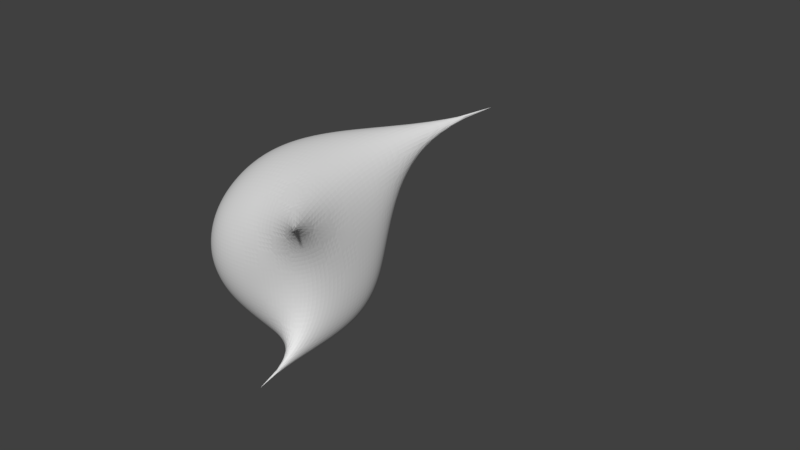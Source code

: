 # Source: subdivision.blend  (saved by Blender 2.79.0; exported with 4.5.12 LTS)
import bpy
from mathutils import Matrix  # noqa: F401  (used for matrix-valued properties, if any)

bpy.ops.wm.read_factory_settings(use_empty=True)
scene = bpy.context.scene
scene.name = 'Scene'

# ---- collections
col_collection_1 = bpy.data.collections.new('Collection 1'); scene.collection.children.link(col_collection_1)

# ---- world
world_world = bpy.data.worlds.new('World'); scene.world = world_world
world_world.color = (0.05088, 0.05088, 0.05088)
world_world.use_sun_shadow = False
world_world.sun_shadow_jitter_overblur = 0.0
world_world.cycles.sampling_method = 'MANUAL'

# ---- meshes
me_cube_001 = bpy.data.meshes.new('Cube.001')
me_cube_001.from_pydata([(-0.8286, -0.1228, -0.1661), (-0.7096, -0.3981, -0.1559), (-0.7096, -0.07541, -0.4786), (-0.6178, -0.3128, -0.4342), (-0.8463, -0.1312, 0.1793), (-0.7691, -0.1016, 0.5039), (-0.7224, -0.42, 0.1633), (-0.6596, -0.3729, 0.4503), (-0.8727, 0.2117, 0.1894), (-0.8085, 0.5524, 0.1964), (-0.8085, 0.2297, 0.5191), (-0.7736, 0.5412, 0.4941), (-0.8463, 0.2073, -0.1593), (-0.7224, 0.2169, -0.4737), (-0.7691, 0.5353, -0.133), (-0.6596, 0.4955, -0.4181), (-0.3717, 0.9858, -0.09017), (-0.6037, 0.8039, -0.1095), (-0.281, 0.8402, -0.4322), (-0.5115, 0.7034, -0.4045), (-0.4481, 1.05, 0.2829), (-0.4872, 0.9983, 0.6196), (-0.6627, 0.8344, 0.2274), (-0.6695, 0.7794, 0.5246), (-0.1814, 1.238, 0.3364), (0.09712, 1.332, 0.369), (-0.2256, 1.295, 0.6917), (0.1062, 1.751, 0.7244), (-0.1095, 1.084, -0.05563), (-0.02575, 0.9115, -0.4095), (0.1497, 1.075, -0.01729), (0.1988, 0.9007, -0.3437), (0.5454, 0.5973, -0.05988), (0.3763, 0.9116, -0.01729), (0.5261, 0.5217, -0.4209), (0.3824, 0.7791, -0.3437), (0.4827, 0.7081, 0.3424), (0.3492, 0.8008, 0.7059), (0.3237, 1.153, 0.369), (0.2898, 1.595, 0.7244), (0.6066, 0.1884, 0.3128), (0.6537, -0.2618, 0.2872), (0.5039, 0.1281, 0.6908), (0.7206, -0.4761, 0.7183), (0.6372, 0.1895, -0.1114), (0.5957, 0.136, -0.4889), (0.6212, -0.216, -0.152), (0.5636, -0.3821, -0.5521), (0.1626, -0.589, -0.1805), (0.4558, -0.4846, -0.1755), (0.1543, -0.4873, -0.5304), (0.4155, -0.5901, -0.5657), (0.182, -0.6495, 0.2193), (0.1826, -0.6404, 0.5902), (0.5079, -0.5438, 0.2562), (0.6166, -0.7143, 0.6877), (-0.1822, -0.6613, 0.1852), (-0.4958, -0.599, 0.1633), (-0.1943, -0.5962, 0.5181), (-0.476, -0.5288, 0.4503), (-0.1737, -0.6094, -0.1703), (-0.1577, -0.4651, -0.4899), (-0.483, -0.5618, -0.1559), (-0.4342, -0.4345, -0.4342), (-0.195, 0.3429, -0.8115), (-0.2198, 0.6193, -0.6823), (-0.4958, 0.2645, -0.7002), (-0.476, 0.5231, -0.6017), (0.1182, 0.4133, -0.8059), (0.3803, 0.4663, -0.6785), (0.05501, 0.6923, -0.6671), (0.2784, 0.7244, -0.5579), (0.1499, 0.07666, -0.8387), (0.1543, -0.2608, -0.7569), (0.4303, 0.094, -0.739), (0.4155, -0.4065, -0.7493), (-0.1762, 0.04455, -0.8228), (-0.483, -0.01252, -0.7052), (-0.1577, -0.2386, -0.7165), (-0.4342, -0.2509, -0.6178), (-0.1686, 0.5725, 0.9946), (-0.2256, 1.069, 0.9183), (0.1226, 0.7531, 0.9325), (0.1062, 1.567, 0.908), (-0.4455, 0.3956, 0.9354), (-0.6627, 0.2852, 0.7767), (-0.4872, 0.7717, 0.8462), (-0.6695, 0.5958, 0.7082), (-0.3589, -0.01843, 0.9065), (-0.2555, -0.3753, 0.7682), (-0.6037, -0.05963, 0.754), (-0.5115, -0.3485, 0.6475), (-0.04574, 0.02102, 0.9695), (0.2773, 0.06522, 0.9173), (0.1018, -0.4213, 0.8478), (0.537, -0.538, 0.9019), (-0.8497, -0.1334, 0.005801), (-0.7268, -0.4205, 0.00307), (-0.7821, -0.2709, -0.1614), (-0.7821, -0.1025, -0.3298), (-0.6725, -0.2049, -0.4595), (-0.6725, -0.3598, -0.3046), (-0.8713, 0.03696, 0.1864), (-0.7989, 0.06121, 0.5192), (-0.8191, -0.1196, 0.3475), (-0.7968, -0.2859, 0.1706), (-0.699, -0.4023, 0.3154), (-0.7217, -0.2495, 0.479), (-0.8713, 0.2093, 0.01411), (-0.7989, 0.5496, 0.03078), (-0.8513, 0.3858, 0.1916), (-0.8513, 0.2175, 0.3599), (-0.7995, 0.3932, 0.5089), (-0.7995, 0.5481, 0.354), (-0.8497, 0.03895, -0.1665), (-0.7268, 0.06785, -0.4853), (-0.7968, 0.2089, -0.3241), (-0.8191, 0.3752, -0.1472), (-0.7217, 0.5153, -0.2858), (-0.699, 0.3625, -0.4494), (-0.4144, 1.028, 0.0963), (-0.6407, 0.8296, 0.05853), (-0.4937, 0.9055, -0.1005), (-0.3254, 0.9228, -0.2689), (-0.4035, 0.7783, -0.422), (-0.5584, 0.7606, -0.2671), (-0.3202, 1.145, 0.3116), (-0.3655, 1.133, 0.6613), (-0.4724, 1.042, 0.4604), (-0.5629, 0.9478, 0.2538), (-0.6717, 0.8178, 0.3864), (-0.5891, 0.8831, 0.5723), (-0.1479, 1.162, 0.1393), (0.1229, 1.189, 0.1729), (-0.03963, 1.308, 0.3561), (-0.208, 1.291, 0.5244), (-0.06811, 1.497, 0.7123), (0.08679, 1.515, 0.5574), (-0.2421, 1.045, -0.07601), (-0.1523, 0.8858, -0.4299), (-0.0682, 1.002, -0.241), (0.02233, 1.096, -0.0343), (0.1757, 0.982, -0.1925), (0.09311, 0.9166, -0.3784), (0.5215, 0.6473, 0.14), (0.3533, 1.015, 0.1729), (0.4693, 0.7697, -0.03536), (0.5488, 0.556, -0.2494), (0.4606, 0.6671, -0.3812), (0.3876, 0.8356, -0.1925), (0.547, 0.4457, 0.3265), (0.4171, 0.4531, 0.6968), (0.4262, 0.7643, 0.5352), (0.4096, 0.9517, 0.3576), (0.2987, 1.341, 0.5574), (0.3051, 1.179, 0.7158), (0.6277, 0.1999, 0.09991), (0.637, -0.2174, 0.06575), (0.647, -0.05155, 0.3001), (0.5675, 0.1621, 0.5141), (0.6062, -0.1798, 0.6954), (0.6791, -0.3482, 0.5066), (0.6022, 0.4015, -0.08662), (0.5732, 0.3442, -0.4582), (0.6287, 0.1654, -0.311), (0.6453, -0.02198, -0.1334), (0.5992, -0.2675, -0.3599), (0.5928, -0.1053, -0.5184), (0.1708, -0.6192, 0.01772), (0.4787, -0.4975, 0.038), (0.3199, -0.5523, -0.1801), (0.1573, -0.5486, -0.3663), (0.2973, -0.5211, -0.5458), (0.4359, -0.5128, -0.3786), (-0.004154, -0.662, 0.2014), (-0.01628, -0.6186, 0.5547), (0.1886, -0.6625, 0.4136), (0.3586, -0.6136, 0.2379), (0.5513, -0.6179, 0.4743), (0.3958, -0.6697, 0.632), (-0.1804, -0.6475, 0.006523), (-0.4964, -0.5948, 0.00307), (-0.3476, -0.642, 0.1721), (-0.185, -0.6458, 0.3583), (-0.3485, -0.568, 0.4826), (-0.4871, -0.5763, 0.3154), (-0.005424, -0.6047, -0.1771), (-0.001411, -0.4737, -0.5137), (-0.1652, -0.5482, -0.3382), (-0.3352, -0.5971, -0.1625), (-0.4606, -0.5062, -0.3046), (-0.3051, -0.4544, -0.4624), (-0.03605, 0.3816, -0.8234), (-0.08008, 0.662, -0.6881), (-0.2047, 0.486, -0.7618), (-0.3508, 0.3023, -0.7704), (-0.4871, 0.4004, -0.6613), (-0.3549, 0.5709, -0.6526), (0.1389, 0.2521, -0.8347), (0.4149, 0.2947, -0.7164), (0.2598, 0.4407, -0.7579), (0.0897, 0.5602, -0.7505), (0.1772, 0.7125, -0.6227), (0.3328, 0.6094, -0.6255), (-0.0118, 0.06492, -0.843), (-0.001411, -0.2432, -0.7441), (0.1541, -0.09894, -0.814), (0.3001, 0.08471, -0.8055), (0.4295, -0.1387, -0.749), (0.2973, -0.3092, -0.7577), (-0.1867, 0.1944, -0.8317), (-0.4964, 0.1241, -0.7158), (-0.3359, 0.01794, -0.7771), (-0.1658, -0.1015, -0.7845), (-0.3051, -0.2425, -0.6743), (-0.4606, -0.1394, -0.6714), (-0.3138, 0.475, 0.9775), (-0.3655, 0.9025, 0.8917), (-0.2048, 0.8409, 0.9722), (-0.01985, 0.6709, 0.9814), (0.09316, 1.141, 0.9277), (-0.06811, 1.285, 0.9242), (-0.4081, 0.1864, 0.9345), (-0.6407, 0.1108, 0.7774), (-0.5623, 0.3328, 0.8684), (-0.4718, 0.5954, 0.9068), (-0.5891, 0.6712, 0.7842), (-0.6717, 0.451, 0.7532), (-0.2102, 0.001574, 0.9487), (-0.08848, -0.3948, 0.813), (-0.3056, -0.2089, 0.8512), (-0.4906, -0.03887, 0.842), (-0.5584, -0.2161, 0.7096), (-0.3971, -0.3606, 0.7132), (-0.116, 0.2902, 0.9917), (0.1867, 0.3969, 0.9273), (0.1212, 0.04165, 0.9615), (0.03069, -0.2209, 0.9232), (0.3116, -0.4655, 0.8763), (0.3942, -0.2453, 0.9073), (-0.579, 0.4925, -0.5251), (-0.6222, 0.2345, -0.6013), (-0.6101, -0.04443, -0.6059), (-0.54, -0.2717, -0.54), (-0.54, -0.3918, -0.4199), (-0.6101, -0.4974, -0.1529), (-0.6222, -0.5267, 0.1599), (-0.579, -0.4675, 0.4349), (-0.5989, -0.3492, 0.5627), (-0.697, -0.08059, 0.6416), (-0.7452, 0.2513, 0.6602), (-0.7304, 0.5506, 0.6132), (-0.7304, 0.6708, 0.4931), (-0.7452, 0.7043, 0.2072), (-0.697, 0.6806, -0.1195), (-0.5989, 0.6108, -0.3973), (0.2295, 0.819, -0.4669), (0.01594, 0.8095, -0.554), (-0.244, 0.7388, -0.5726), (-0.4788, 0.6263, -0.5174), (-0.6657, 0.7088, 0.6345), (-0.4922, 0.9106, 0.7513), (-0.2321, 1.229, 0.8268), (0.1233, 1.836, 0.8484), (0.2434, 1.851, 0.7283), (0.2209, 1.287, 0.3738), (0.269, 1.016, -0.009865), (0.2943, 0.857, -0.3255), (0.5054, -0.4613, -0.6935), (0.5317, 0.1095, -0.6349), (0.4719, 0.4925, -0.5665), (0.3497, 0.742, -0.4669), (0.2434, 1.731, 0.8484), (0.249, 0.8021, 0.8424), (0.4093, 0.09345, 0.8296), (0.6995, -0.5659, 0.8681), (0.7549, -0.6809, 0.7267), (0.6122, -0.43, 0.2729), (0.5598, -0.3758, -0.1662), (0.5054, -0.5814, -0.5734), (-0.4199, -0.3487, -0.54), (-0.1542, -0.3615, -0.6184), (0.1534, -0.3949, -0.6636), (0.4051, -0.595, -0.7011), (0.6348, -0.724, 0.8468), (0.1563, -0.5659, 0.7384), (-0.2159, -0.5076, 0.6573), (-0.4788, -0.4538, 0.5627), (0.4316, 2.605, 0.8285), (0.6339, 2.826, 0.6355), (0.9451, 3.164, 0.3386), (1.272, 3.52, 0.0269), (1.521, 3.791, -0.2106), (1.661, 3.943, -0.3442), (1.723, 4.011, -0.4036), (1.739, 4.028, -0.4184), (1.0, -1.0, 1.0), (1.0, -1.0, 1.0), (1.0, -1.0, 1.0), (1.0, -1.0, 1.0), (0.4336, -1.023, -0.7696), (0.2792, -1.295, -0.7068), (0.07321, -1.658, -0.623), (-0.08126, -1.93, -0.5601), (-0.8728, 0.03462, 0.00908), (-0.8013, -0.2875, 0.003916), (-0.8464, 0.04586, 0.3587), (-0.8464, 0.3833, 0.02123), (-0.8013, 0.05001, -0.3336), (-0.7392, -0.2415, -0.3183), (-0.7699, -0.2714, 0.3314), (-0.8353, 0.3875, 0.3566), (-0.7699, 0.3665, -0.3065), (-0.2845, 1.102, 0.1174), (-0.5343, 0.9382, 0.07647), (-0.3477, 1.159, 0.4962), (-0.01025, 1.195, 0.1588), (-0.1968, 0.9732, -0.261), (-0.4479, 0.8516, -0.2693), (-0.5808, 0.9308, 0.4221), (-0.06063, 1.416, 0.5448), (0.05711, 1.006, -0.2158), (0.5823, 0.4265, 0.1192), (0.4452, 0.8482, 0.1589), (0.493, 0.4557, 0.5231), (0.6489, -0.01926, 0.08206), (0.601, 0.3732, -0.2821), (0.4763, 0.7111, -0.2179), (0.3628, 1.067, 0.5475), (0.6346, -0.1085, 0.5086), (0.629, -0.05293, -0.3368), (-0.00603, -0.641, 0.01088), (0.3368, -0.5741, 0.02682), (-0.005627, -0.6579, 0.3856), (-0.3459, -0.6338, 0.004097), (-0.003497, -0.55, -0.3546), (0.3071, -0.5381, -0.374), (0.3801, -0.6518, 0.443), (-0.3464, -0.6205, 0.3341), (-0.3201, -0.536, -0.3204), (-0.02198, 0.2265, -0.8472), (-0.05507, 0.5276, -0.7706), (0.2873, 0.2739, -0.7919), (-0.005092, -0.09455, -0.8092), (-0.3475, 0.1592, -0.7879), (-0.3514, 0.4415, -0.725), (0.2216, 0.5865, -0.702), (0.3021, -0.1139, -0.7952), (-0.3202, -0.1173, -0.7389), (-0.2685, 0.2346, 0.9755), (-0.3461, 0.7039, 0.9508), (-0.5327, 0.1452, 0.8685), (-0.1474, -0.2122, 0.8952), (0.03919, 0.3466, 0.9775), (-0.05569, 0.9915, 0.9661), (-0.5806, 0.5121, 0.8407), (-0.443, -0.2104, 0.7898), (0.2156, -0.2327, 0.9292), (-0.6052, 0.3712, -0.5697), (-0.6255, 0.09252, -0.615), (-0.5803, -0.1685, -0.5792), (-0.5803, -0.4504, -0.2973), (-0.6255, -0.5254, 0.002907), (-0.6052, -0.5059, 0.3074), (-0.6515, -0.2282, 0.6072), (-0.73, 0.08289, 0.661), (-0.7447, 0.4116, 0.643), (-0.7447, 0.6935, 0.3611), (-0.73, 0.7008, 0.0431), (-0.6515, 0.6489, -0.2699), (0.1324, 0.8215, -0.5161), (-0.1121, 0.7822, -0.5748), (-0.3695, 0.6849, -0.5519), (-0.5908, 0.7987, 0.6958), (-0.372, 1.052, 0.7965), (-0.06846, 1.479, 0.8436), (0.2135, 1.515, 0.5617), (0.2459, 1.133, 0.1786), (0.2863, 0.9267, -0.1813), (0.5289, -0.1452, -0.6614), (0.513, 0.3172, -0.606), (0.4151, 0.6344, -0.5192), (0.2205, 1.225, 0.8475), (0.3161, 0.4347, 0.8356), (0.535, -0.2354, 0.8364), (0.6638, -0.5278, 0.4985), (0.5832, -0.3813, 0.05104), (0.5359, -0.4352, -0.3755), (-0.2976, -0.3556, -0.5824), (-0.0003288, -0.3725, -0.6462), (0.2932, -0.459, -0.6792), (0.3811, -0.6226, 0.7836), (-0.04196, -0.5342, 0.7001), (-0.3625, -0.4822, 0.6111), (0.5133, 2.694, 0.7505), (0.7817, 2.986, 0.4945), (1.112, 3.346, 0.179), (1.603, 3.88, -0.2885), (1.7, 3.986, -0.3813), (1.735, 4.024, -0.4147), (1.0, -1.0, 1.0), (1.0, -1.0, 1.0), (1.0, -1.0, 1.0), (0.3693, -1.136, -0.7434), (0.1762, -1.476, -0.6649), (-0.0169, -1.817, -0.5863), (-0.5015, -0.3389, -0.5015), (-0.5533, -0.4257, 0.5214), (-0.5533, 0.5773, -0.4817), (-0.7104, 0.6449, 0.5818), (0.4594, -0.9772, -0.7801), (1.0, -1.0, 1.0), (0.2927, 0.8076, -0.4213), (0.4005, 2.572, 0.8582), (1.412, 3.672, -0.1067), (1.739, 4.028, -0.4184), (1.0, -1.0, 1.0), (-0.107, -1.975, -0.5497)], [(413, 288), (288, 394), (394, 289), (289, 395), (395, 290), (290, 396), (396, 291), (291, 414), (414, 292), (292, 397), (397, 293), (293, 398), (398, 294), (294, 399), (399, 295), (295, 415), (411, 296), (296, 400), (400, 297), (297, 401), (401, 298), (298, 402), (402, 299), (299, 416), (410, 300), (300, 403), (403, 301), (301, 404), (404, 302), (302, 405), (405, 303), (303, 417)], [(0, 96, 304, 114), (0, 114, 308, 99), (0, 99, 309, 98), (0, 98, 305, 96), (1, 97, 305, 98), (1, 98, 309, 101), (1, 101, 361, 245), (1, 245, 362, 97), (2, 99, 308, 115), (2, 115, 359, 242), (2, 242, 360, 100), (2, 100, 309, 99), (3, 101, 309, 100), (3, 100, 360, 243), (3, 243, 406, 244), (3, 244, 361, 101), (4, 102, 304, 96), (4, 96, 305, 105), (4, 105, 310, 104), (4, 104, 306, 102), (5, 103, 306, 104), (5, 104, 310, 107), (5, 107, 364, 249), (5, 249, 365, 103), (6, 105, 305, 97), (6, 97, 362, 246), (6, 246, 363, 106), (6, 106, 310, 105), (7, 107, 310, 106), (7, 106, 363, 247), (7, 247, 407, 248), (7, 248, 364, 107), (8, 108, 304, 102), (8, 102, 306, 111), (8, 111, 311, 110), (8, 110, 307, 108), (9, 109, 307, 110), (9, 110, 311, 113), (9, 113, 367, 253), (9, 253, 368, 109), (10, 111, 306, 103), (10, 103, 365, 250), (10, 250, 366, 112), (10, 112, 311, 111), (11, 113, 311, 112), (11, 112, 366, 251), (11, 251, 409, 252), (11, 252, 367, 113), (12, 114, 304, 108), (12, 108, 307, 117), (12, 117, 312, 116), (12, 116, 308, 114), (13, 115, 308, 116), (13, 116, 312, 119), (13, 119, 358, 241), (13, 241, 359, 115), (14, 117, 307, 109), (14, 109, 368, 254), (14, 254, 369, 118), (14, 118, 312, 117), (15, 119, 312, 118), (15, 118, 369, 255), (15, 255, 408, 240), (15, 240, 358, 119), (16, 120, 313, 138), (16, 138, 317, 123), (16, 123, 318, 122), (16, 122, 314, 120), (17, 121, 314, 122), (17, 122, 318, 125), (17, 125, 369, 254), (17, 254, 368, 121), (18, 123, 317, 139), (18, 139, 371, 258), (18, 258, 372, 124), (18, 124, 318, 123), (19, 125, 318, 124), (19, 124, 372, 259), (19, 259, 408, 255), (19, 255, 369, 125), (20, 126, 313, 120), (20, 120, 314, 129), (20, 129, 319, 128), (20, 128, 315, 126), (21, 127, 315, 128), (21, 128, 319, 131), (21, 131, 373, 261), (21, 261, 374, 127), (22, 129, 314, 121), (22, 121, 368, 253), (22, 253, 367, 130), (22, 130, 319, 129), (23, 131, 319, 130), (23, 130, 367, 252), (23, 252, 409, 260), (23, 260, 373, 131), (24, 132, 313, 126), (24, 126, 315, 135), (24, 135, 320, 134), (24, 134, 316, 132), (25, 133, 316, 134), (25, 134, 320, 137), (25, 137, 376, 265), (25, 265, 377, 133), (26, 135, 315, 127), (26, 127, 374, 262), (26, 262, 375, 136), (26, 136, 320, 135), (27, 137, 320, 136), (27, 136, 375, 263), (27, 263, 413, 264), (27, 264, 376, 137), (28, 138, 313, 132), (28, 132, 316, 141), (28, 141, 321, 140), (28, 140, 317, 138), (29, 139, 317, 140), (29, 140, 321, 143), (29, 143, 370, 257), (29, 257, 371, 139), (30, 141, 316, 133), (30, 133, 377, 266), (30, 266, 378, 142), (30, 142, 321, 141), (31, 143, 321, 142), (31, 142, 378, 267), (31, 267, 412, 256), (31, 256, 370, 143), (32, 144, 322, 162), (32, 162, 326, 147), (32, 147, 327, 146), (32, 146, 323, 144), (33, 145, 323, 146), (33, 146, 327, 149), (33, 149, 378, 266), (33, 266, 377, 145), (34, 147, 326, 163), (34, 163, 380, 270), (34, 270, 381, 148), (34, 148, 327, 147), (35, 149, 327, 148), (35, 148, 381, 271), (35, 271, 412, 267), (35, 267, 378, 149), (36, 150, 322, 144), (36, 144, 323, 153), (36, 153, 328, 152), (36, 152, 324, 150), (37, 151, 324, 152), (37, 152, 328, 155), (37, 155, 382, 273), (37, 273, 383, 151), (38, 153, 323, 145), (38, 145, 377, 265), (38, 265, 376, 154), (38, 154, 328, 153), (39, 155, 328, 154), (39, 154, 376, 264), (39, 264, 413, 272), (39, 272, 382, 155), (40, 156, 322, 150), (40, 150, 324, 159), (40, 159, 329, 158), (40, 158, 325, 156), (41, 157, 325, 158), (41, 158, 329, 161), (41, 161, 385, 277), (41, 277, 386, 157), (42, 159, 324, 151), (42, 151, 383, 274), (42, 274, 384, 160), (42, 160, 329, 159), (43, 161, 329, 160), (43, 160, 384, 275), (43, 275, 411, 276), (43, 276, 385, 161), (44, 162, 322, 156), (44, 156, 325, 165), (44, 165, 330, 164), (44, 164, 326, 162), (45, 163, 326, 164), (45, 164, 330, 167), (45, 167, 379, 269), (45, 269, 380, 163), (46, 165, 325, 157), (46, 157, 386, 278), (46, 278, 387, 166), (46, 166, 330, 165), (47, 167, 330, 166), (47, 166, 387, 279), (47, 279, 410, 268), (47, 268, 379, 167), (48, 168, 331, 186), (48, 186, 335, 171), (48, 171, 336, 170), (48, 170, 332, 168), (49, 169, 332, 170), (49, 170, 336, 173), (49, 173, 387, 278), (49, 278, 386, 169), (50, 171, 335, 187), (50, 187, 389, 282), (50, 282, 390, 172), (50, 172, 336, 171), (51, 173, 336, 172), (51, 172, 390, 283), (51, 283, 410, 279), (51, 279, 387, 173), (52, 174, 331, 168), (52, 168, 332, 177), (52, 177, 337, 176), (52, 176, 333, 174), (53, 175, 333, 176), (53, 176, 337, 179), (53, 179, 391, 285), (53, 285, 392, 175), (54, 177, 332, 169), (54, 169, 386, 277), (54, 277, 385, 178), (54, 178, 337, 177), (55, 179, 337, 178), (55, 178, 385, 276), (55, 276, 411, 284), (55, 284, 391, 179), (56, 180, 331, 174), (56, 174, 333, 183), (56, 183, 338, 182), (56, 182, 334, 180), (57, 181, 334, 182), (57, 182, 338, 185), (57, 185, 363, 246), (57, 246, 362, 181), (58, 183, 333, 175), (58, 175, 392, 286), (58, 286, 393, 184), (58, 184, 338, 183), (59, 185, 338, 184), (59, 184, 393, 287), (59, 287, 407, 247), (59, 247, 363, 185), (60, 186, 331, 180), (60, 180, 334, 189), (60, 189, 339, 188), (60, 188, 335, 186), (61, 187, 335, 188), (61, 188, 339, 191), (61, 191, 388, 281), (61, 281, 389, 187), (62, 189, 334, 181), (62, 181, 362, 245), (62, 245, 361, 190), (62, 190, 339, 189), (63, 191, 339, 190), (63, 190, 361, 244), (63, 244, 406, 280), (63, 280, 388, 191), (64, 192, 340, 210), (64, 210, 344, 195), (64, 195, 345, 194), (64, 194, 341, 192), (65, 193, 341, 194), (65, 194, 345, 197), (65, 197, 372, 258), (65, 258, 371, 193), (66, 195, 344, 211), (66, 211, 359, 241), (66, 241, 358, 196), (66, 196, 345, 195), (67, 197, 345, 196), (67, 196, 358, 240), (67, 240, 408, 259), (67, 259, 372, 197), (68, 198, 340, 192), (68, 192, 341, 201), (68, 201, 346, 200), (68, 200, 342, 198), (69, 199, 342, 200), (69, 200, 346, 203), (69, 203, 381, 270), (69, 270, 380, 199), (70, 201, 341, 193), (70, 193, 371, 257), (70, 257, 370, 202), (70, 202, 346, 201), (71, 203, 346, 202), (71, 202, 370, 256), (71, 256, 412, 271), (71, 271, 381, 203), (72, 204, 340, 198), (72, 198, 342, 207), (72, 207, 347, 206), (72, 206, 343, 204), (73, 205, 343, 206), (73, 206, 347, 209), (73, 209, 390, 282), (73, 282, 389, 205), (74, 207, 342, 199), (74, 199, 380, 269), (74, 269, 379, 208), (74, 208, 347, 207), (75, 209, 347, 208), (75, 208, 379, 268), (75, 268, 410, 283), (75, 283, 390, 209), (76, 210, 340, 204), (76, 204, 343, 213), (76, 213, 348, 212), (76, 212, 344, 210), (77, 211, 344, 212), (77, 212, 348, 215), (77, 215, 360, 242), (77, 242, 359, 211), (78, 213, 343, 205), (78, 205, 389, 281), (78, 281, 388, 214), (78, 214, 348, 213), (79, 215, 348, 214), (79, 214, 388, 280), (79, 280, 406, 243), (79, 243, 360, 215), (80, 216, 349, 234), (80, 234, 353, 219), (80, 219, 354, 218), (80, 218, 350, 216), (81, 217, 350, 218), (81, 218, 354, 221), (81, 221, 375, 262), (81, 262, 374, 217), (82, 219, 353, 235), (82, 235, 383, 273), (82, 273, 382, 220), (82, 220, 354, 219), (83, 221, 354, 220), (83, 220, 382, 272), (83, 272, 413, 263), (83, 263, 375, 221), (84, 222, 349, 216), (84, 216, 350, 225), (84, 225, 355, 224), (84, 224, 351, 222), (85, 223, 351, 224), (85, 224, 355, 227), (85, 227, 366, 250), (85, 250, 365, 223), (86, 225, 350, 217), (86, 217, 374, 261), (86, 261, 373, 226), (86, 226, 355, 225), (87, 227, 355, 226), (87, 226, 373, 260), (87, 260, 409, 251), (87, 251, 366, 227), (88, 228, 349, 222), (88, 222, 351, 231), (88, 231, 356, 230), (88, 230, 352, 228), (89, 229, 352, 230), (89, 230, 356, 233), (89, 233, 393, 286), (89, 286, 392, 229), (90, 231, 351, 223), (90, 223, 365, 249), (90, 249, 364, 232), (90, 232, 356, 231), (91, 233, 356, 232), (91, 232, 364, 248), (91, 248, 407, 287), (91, 287, 393, 233), (92, 234, 349, 228), (92, 228, 352, 237), (92, 237, 357, 236), (92, 236, 353, 234), (93, 235, 353, 236), (93, 236, 357, 239), (93, 239, 384, 274), (93, 274, 383, 235), (94, 237, 352, 229), (94, 229, 392, 285), (94, 285, 391, 238), (94, 238, 357, 237), (95, 239, 357, 238), (95, 238, 391, 284), (95, 284, 411, 275), (95, 275, 384, 239)])
_uv = me_cube_001.uv_layers.new(name='UVMap')
_uv.uv.foreach_set('vector', [0.0, 0.0, 0.0, 0.0, 0.0, 0.0, 0.0, 0.0, 0.0, 0.0, 0.0, 0.0, 0.0, 0.0, 0.0, 0.0, 0.0, 0.0, 0.0, 0.0, 0.0, 0.0, 0.0, 0.0, 0.0, 0.0, 0.0, 0.0, 0.0, 0.0, 0.0, 0.0, 0.0, 0.0, 0.0, 0.0, 0.0, 0.0, 0.0, 0.0, 0.0, 0.0, 0.0, 0.0, 0.0, 0.0, 0.0, 0.0, 0.0, 0.0, 0.0, 0.0, 0.0, 0.0, 0.0, 0.0, 0.0, 0.0, 0.0, 0.0, 0.0, 0.0, 0.0, 0.0, 0.0, 0.0, 0.0, 0.0, 0.0, 0.0, 0.0, 0.0, 0.0, 0.0, 0.0, 0.0, 0.0, 0.0, 0.0, 0.0, 0.0, 0.0, 0.0, 0.0, 0.0, 0.0, 0.0, 0.0, 0.0, 0.0, 0.0, 0.0, 0.0, 0.0, 0.0, 0.0, 0.0, 0.0, 0.0, 0.0, 0.0, 0.0, 0.0, 0.0, 0.0, 0.0, 0.0, 0.0, 0.0, 0.0, 0.0, 0.0, 0.0, 0.0, 0.0, 0.0, 0.0, 0.0, 0.0, 0.0, 0.0, 0.0, 0.0, 0.0, 0.0, 0.0, 0.0, 0.0, 0.0, 0.0, 0.0, 0.0, 0.0, 0.0, 0.0, 0.0, 0.0, 0.0, 0.0, 0.0, 0.0, 0.0, 0.0, 0.0, 0.0, 0.0, 0.0, 0.0, 0.0, 0.0, 0.0, 0.0, 0.0, 0.0, 0.0, 0.0, 0.0, 0.0, 0.0, 0.0, 0.0, 0.0, 0.0, 0.0, 0.0, 0.0, 0.0, 0.0, 0.0, 0.0, 0.0, 0.0, 0.0, 0.0, 0.0, 0.0, 0.0, 0.0, 0.0, 0.0, 0.0, 0.0, 0.0, 0.0, 0.0, 0.0, 0.0, 0.0, 0.0, 0.0, 0.0, 0.0, 0.0, 0.0, 0.0, 0.0, 0.0, 0.0, 0.0, 0.0, 0.0, 0.0, 0.0, 0.0, 0.0, 0.0, 0.0, 0.0, 0.0, 0.0, 0.0, 0.0, 0.0, 0.0, 0.0, 0.0, 0.0, 0.0, 0.0, 0.0, 0.0, 0.0, 0.0, 0.0, 0.0, 0.0, 0.0, 0.0, 0.0, 0.0, 0.0, 0.0, 0.0, 0.0, 0.0, 0.0, 0.0, 0.0, 0.0, 0.0, 0.0, 0.0, 0.0, 0.0, 0.0, 0.0, 0.0, 0.0, 0.0, 0.0, 0.0, 0.0, 0.0, 0.0, 0.0, 0.0, 0.0, 0.0, 0.0, 0.0, 0.0, 0.0, 0.0, 0.0, 0.0, 0.0, 0.0, 0.0, 0.0, 0.0, 0.0, 0.0, 0.0, 0.0, 0.0, 0.0, 0.0, 0.0, 0.0, 0.0, 0.0, 0.0, 0.0, 0.0, 0.0, 0.0, 0.0, 0.0, 0.0, 0.0, 0.0, 0.0, 0.0, 0.0, 0.0, 0.0, 0.0, 0.0, 0.0, 0.0, 0.0, 0.0, 0.0, 0.0, 0.0, 0.0, 0.0, 0.0, 0.0, 0.0, 0.0, 0.0, 0.0, 0.0, 0.0, 0.0, 0.0, 0.0, 0.0, 0.0, 0.0, 0.0, 0.0, 0.0, 0.0, 0.0, 0.0, 0.0, 0.0, 0.0, 0.0, 0.0, 0.0, 0.0, 0.0, 0.0, 0.0, 0.0, 0.0, 0.0, 0.0, 0.0, 0.0, 0.0, 0.0, 0.0, 0.0, 0.0, 0.0, 0.0, 0.0, 0.0, 0.0, 0.0, 0.0, 0.0, 0.0, 0.0, 0.0, 0.0, 0.0, 0.0, 0.0, 0.0, 0.0, 0.0, 0.0, 0.0, 0.0, 0.0, 0.0, 0.0, 0.0, 0.0, 0.0, 0.0, 0.0, 0.0, 0.0, 0.0, 0.0, 0.0, 0.0, 0.0, 0.0, 0.0, 0.0, 0.0, 0.0, 0.0, 0.0, 0.0, 0.0, 0.0, 0.0, 0.0, 0.0, 0.0, 0.0, 0.0, 0.0, 0.0, 0.0, 0.0, 0.0, 0.0, 0.0, 0.0, 0.0, 0.0, 0.0, 0.0, 0.0, 0.0, 0.0, 0.0, 0.0, 0.0, 0.0, 0.0, 0.0, 0.0, 0.0, 0.0, 0.0, 0.0, 0.0, 0.0, 0.0, 0.0, 0.0, 0.0, 0.0, 0.0, 0.0, 0.0, 0.0, 0.0, 0.0, 0.0, 0.0, 0.0, 0.0, 0.0, 0.0, 0.0, 0.0, 0.0, 0.0, 0.0, 0.0, 0.0, 0.0, 0.0, 0.0, 0.0, 0.0, 0.0, 0.0, 0.0, 0.0, 0.0, 0.0, 0.0, 0.0, 0.0, 0.0, 0.0, 0.0, 0.0, 0.0, 0.0, 0.0, 0.0, 0.0, 0.0, 0.0, 0.0, 0.0, 0.0, 0.0, 0.0, 0.0, 0.0, 0.0, 0.0, 0.0, 0.0, 0.0, 0.0, 0.0, 0.0, 0.0, 0.0, 0.0, 0.0, 0.0, 0.0, 0.0, 0.0, 0.0, 0.0, 0.0, 0.0, 0.0, 0.0, 0.0, 0.0, 0.0, 0.0, 0.0, 0.0, 0.0, 0.0, 0.0, 0.0, 0.0, 0.0, 0.0, 0.0, 0.0, 0.0, 0.0, 0.0, 0.0, 0.0, 0.0, 0.0, 0.0, 0.0, 0.0, 0.0, 0.0, 0.0, 0.0, 0.0, 0.0, 0.0, 0.0, 0.0, 0.0, 0.0, 0.0, 0.0, 0.0, 0.0, 0.0, 0.0, 0.0, 0.0, 0.0, 0.0, 0.0, 0.0, 0.0, 0.0, 0.0, 0.0, 0.0, 0.0, 0.0, 0.0, 0.0, 0.0, 0.0, 0.0, 0.0, 0.0, 0.0, 0.0, 0.0, 0.0, 0.0, 0.0, 0.0, 0.0, 0.0, 0.0, 0.0, 0.0, 0.0, 0.0, 0.0, 0.0, 0.0, 0.0, 0.0, 0.0, 0.0, 0.0, 0.0, 0.0, 0.0, 0.0, 0.0, 0.0, 0.0, 0.0, 0.0, 0.0, 0.0, 0.0, 0.0, 0.0, 0.0, 0.0, 0.0, 0.0, 0.0, 0.0, 0.0, 0.0, 0.0, 0.0, 0.0, 0.0, 0.0, 0.0, 0.0, 0.0, 0.0, 0.0, 0.0, 0.0, 0.0, 0.0, 0.0, 0.0, 0.0, 0.0, 0.0, 0.0, 0.0, 0.0, 0.0, 0.0, 0.0, 0.0, 0.0, 0.0, 0.0, 0.0, 0.0, 0.0, 0.0, 0.0, 0.0, 0.0, 0.0, 0.0, 0.0, 0.0, 0.0, 0.0, 0.0, 0.0, 0.0, 0.0, 0.0, 0.0, 0.0, 0.0, 0.0, 0.0, 0.0, 0.0, 0.0, 0.0, 0.0, 0.0, 0.0, 0.0, 0.0, 0.0, 0.0, 0.0, 0.0, 0.0, 0.0, 0.0, 0.0, 0.0, 0.0, 0.0, 0.0, 0.0, 0.0, 0.0, 0.0, 0.0, 0.0, 0.0, 0.0, 0.0, 0.0, 0.0, 0.0, 0.0, 0.0, 0.0, 0.0, 0.0, 0.0, 0.0, 0.0, 0.0, 0.0, 0.0, 0.0, 0.0, 0.0, 0.0, 0.0, 0.0, 0.0, 0.0, 0.0, 0.0, 0.0, 0.0, 0.0, 0.0, 0.0, 0.0, 0.0, 0.0, 0.0, 0.0, 0.0, 0.0, 0.0, 0.0, 0.0, 0.0, 0.0, 0.0, 0.0, 0.0, 0.0, 0.0, 0.0, 0.0, 0.0, 0.0, 0.0, 0.0, 0.0, 0.0, 0.0, 0.0, 0.0, 0.0, 0.0, 0.0, 0.0, 0.0, 0.0, 0.0, 0.0, 0.0, 0.0, 0.0, 0.0, 0.0, 0.0, 0.0, 0.0, 0.0, 0.0, 0.0, 0.0, 0.0, 0.0, 0.0, 0.0, 0.0, 0.0, 0.0, 0.0, 0.0, 0.0, 0.0, 0.0, 0.0, 0.0, 0.0, 0.0, 0.0, 0.0, 0.0, 0.0, 0.0, 0.0, 0.0, 0.0, 0.0, 0.0, 0.0, 0.0, 0.0, 0.0, 0.0, 0.0, 0.0, 0.0, 0.0, 0.0, 0.0, 0.0, 0.0, 0.0, 0.0, 0.0, 0.0, 0.0, 0.0, 0.0, 0.0, 0.0, 0.0, 0.0, 0.0, 0.0, 0.0, 0.0, 0.0, 0.0, 0.0, 0.0, 0.0, 0.0, 0.0, 0.0, 0.0, 0.0, 0.0, 0.0, 0.0, 0.0, 0.0, 0.0, 0.0, 0.0, 0.0, 0.0, 0.0, 0.0, 0.0, 0.0, 0.0, 0.0, 0.0, 0.0, 0.0, 0.0, 0.0, 0.0, 0.0, 0.0, 0.0, 0.0, 0.0, 0.0, 0.0, 0.0, 0.0, 0.0, 0.0, 0.0, 0.0, 0.0, 0.0, 0.0, 0.0, 0.0, 0.0, 0.0, 0.0, 0.0, 0.0, 0.0, 0.0, 0.0, 0.0, 0.0, 0.0, 0.0, 0.0, 0.0, 0.0, 0.0, 0.0, 0.0, 0.0, 0.0, 0.0, 0.0, 0.0, 0.0, 0.0, 0.0, 0.0, 0.0, 0.0, 0.0, 0.0, 0.0, 0.0, 0.0, 0.0, 0.0, 0.0, 0.0, 0.0, 0.0, 0.0, 0.0, 0.0, 0.0, 0.0, 0.0, 0.0, 0.0, 0.0, 0.0, 0.0, 0.0, 0.0, 0.0, 0.0, 0.0, 0.0, 0.0, 0.0, 0.0, 0.0, 0.0, 0.0, 0.0, 0.0, 0.0, 0.0, 0.0, 0.0, 0.0, 0.0, 0.0, 0.0, 0.0, 0.0, 0.0, 0.0, 0.0, 0.0, 0.0, 0.0, 0.0, 0.0, 0.0, 0.0, 0.0, 0.0, 0.0, 0.0, 0.0, 0.0, 0.0, 0.0, 0.0, 0.0, 0.0, 0.0, 0.0, 0.0, 0.0, 0.0, 0.0, 0.0, 0.0, 0.0, 0.0, 0.0, 0.0, 0.0, 0.0, 0.0, 0.0, 0.0, 0.0, 0.0, 0.0, 0.0, 0.0, 0.0, 0.0, 0.0, 0.0, 0.0, 0.0, 0.0, 0.0, 0.0, 0.0, 0.0, 0.0, 0.0, 0.0, 0.0, 0.0, 0.0, 0.0, 0.0, 0.0, 0.0, 0.0, 0.0, 0.0, 0.0, 0.0, 0.0, 0.0, 0.0, 0.0, 0.0, 0.0, 0.0, 0.0, 0.0, 0.0, 0.0, 0.0, 0.0, 0.0, 0.0, 0.0, 0.0, 0.0, 0.0, 0.0, 0.0, 0.0, 0.0, 0.0, 0.0, 0.0, 0.0, 0.0, 0.0, 0.0, 0.0, 0.0, 0.0, 0.0, 0.0, 0.0, 0.0, 0.0, 0.0, 0.0, 0.0, 0.0, 0.0, 0.0, 0.0, 0.0, 0.0, 0.0, 0.0, 0.0, 0.0, 0.0, 0.0, 0.0, 0.0, 0.0, 0.0, 0.0, 0.0, 0.0, 0.0, 0.0, 0.0, 0.0, 0.0, 0.0, 0.0, 0.0, 0.0, 0.0, 0.0, 0.0, 0.0, 0.0, 0.0, 0.0, 0.0, 0.0, 0.0, 0.0, 0.0, 0.0, 0.0, 0.0, 0.0, 0.0, 0.0, 0.0, 0.0, 0.0, 0.0, 0.0, 0.0, 0.0, 0.0, 0.0, 0.0, 0.0, 0.0, 0.0, 0.0, 0.0, 0.0, 0.0, 0.0, 0.0, 0.0, 0.0, 0.0, 0.0, 0.0, 0.0, 0.0, 0.0, 0.0, 0.0, 0.0, 0.0, 0.0, 0.0, 0.0, 0.0, 0.0, 0.0, 0.0, 0.0, 0.0, 0.0, 0.0, 0.0, 0.0, 0.0, 0.0, 0.0, 0.0, 0.0, 0.0, 0.0, 0.0, 0.0, 0.0, 0.0, 0.0, 0.0, 0.0, 0.0, 0.0, 0.0, 0.0, 0.0, 0.0, 0.0, 0.0, 0.0, 0.0, 0.0, 0.0, 0.0, 0.0, 0.0, 0.0, 0.0, 0.0, 0.0, 0.0, 0.0, 0.0, 0.0, 0.0, 0.0, 0.0, 0.0, 0.0, 0.0, 0.0, 0.0, 0.0, 0.0, 0.0, 0.0, 0.0, 0.0, 0.0, 0.0, 0.0, 0.0, 0.0, 0.0, 0.0, 0.0, 0.0, 0.0, 0.0, 0.0, 0.0, 0.0, 0.0, 0.0, 0.0, 0.0, 0.0, 0.0, 0.0, 0.0, 0.0, 0.0, 0.0, 0.0, 0.0, 0.0, 0.0, 0.0, 0.0, 0.0, 0.0, 0.0, 0.0, 0.0, 0.0, 0.0, 0.0, 0.0, 0.0, 0.0, 0.0, 0.0, 0.0, 0.0, 0.0, 0.0, 0.0, 0.0, 0.0, 0.0, 0.0, 0.0, 0.0, 0.0, 0.0, 0.0, 0.0, 0.0, 0.0, 0.0, 0.0, 0.0, 0.0, 0.0, 0.0, 0.0, 0.0, 0.0, 0.0, 0.0, 0.0, 0.0, 0.0, 0.0, 0.0, 0.0, 0.0, 0.0, 0.0, 0.0, 0.0, 0.0, 0.0, 0.0, 0.0, 0.0, 0.0, 0.0, 0.0, 0.0, 0.0, 0.0, 0.0, 0.0, 0.0, 0.0, 0.0, 0.0, 0.0, 0.0, 0.0, 0.0, 0.0, 0.0, 0.0, 0.0, 0.0, 0.0, 0.0, 0.0, 0.0, 0.0, 0.0, 0.0, 0.0, 0.0, 0.0, 0.0, 0.0, 0.0, 0.0, 0.0, 0.0, 0.0, 0.0, 0.0, 0.0, 0.0, 0.0, 0.0, 0.0, 0.0, 0.0, 0.0, 0.0, 0.0, 0.0, 0.0, 0.0, 0.0, 0.0, 0.0, 0.0, 0.0, 0.0, 0.0, 0.0, 0.0, 0.0, 0.0, 0.0, 0.0, 0.0, 0.0, 0.0, 0.0, 0.0, 0.0, 0.0, 0.0, 0.0, 0.0, 0.0, 0.0, 0.0, 0.0, 0.0, 0.0, 0.0, 0.0, 0.0, 0.0, 0.0, 0.0, 0.0, 0.0, 0.0, 0.0, 0.0, 0.0, 0.0, 0.0, 0.0, 0.0, 0.0, 0.0, 0.0, 0.0, 0.0, 0.0, 0.0, 0.0, 0.0, 0.0, 0.0, 0.0, 0.0, 0.0, 0.0, 0.0, 0.0, 0.0, 0.0, 0.0, 0.0, 0.0, 0.0, 0.0, 0.0, 0.0, 0.0, 0.0, 0.0, 0.0, 0.0, 0.0, 0.0, 0.0, 0.0, 0.0, 0.0, 0.0, 0.0, 0.0, 0.0, 0.0, 0.0, 0.0, 0.0, 0.0, 0.0, 0.0, 0.0, 0.0, 0.0, 0.0, 0.0, 0.0, 0.0, 0.0, 0.0, 0.0, 0.0, 0.0, 0.0, 0.0, 0.0, 0.0, 0.0, 0.0, 0.0, 0.0, 0.0, 0.0, 0.0, 0.0, 0.0, 0.0, 0.0, 0.0, 0.0, 0.0, 0.0, 0.0, 0.0, 0.0, 0.0, 0.0, 0.0, 0.0, 0.0, 0.0, 0.0, 0.0, 0.0, 0.0, 0.0, 0.0, 0.0, 0.0, 0.0, 0.0, 0.0, 0.0, 0.0, 0.0, 0.0, 0.0, 0.0, 0.0, 0.0, 0.0, 0.0, 0.0, 0.0, 0.0, 0.0, 0.0, 0.0, 0.0, 0.0, 0.0, 0.0, 0.0, 0.0, 0.0, 0.0, 0.0, 0.0, 0.0, 0.0, 0.0, 0.0, 0.0, 0.0, 0.0, 0.0, 0.0, 0.0, 0.0, 0.0, 0.0, 0.0, 0.0, 0.0, 0.0, 0.0, 0.0, 0.0, 0.0, 0.0, 0.0, 0.0, 0.0, 0.0, 0.0, 0.0, 0.0, 0.0, 0.0, 0.0, 0.0, 0.0, 0.0, 0.0, 0.0, 0.0, 0.0, 0.0, 0.0, 0.0, 0.0, 0.0, 0.0, 0.0, 0.0, 0.0, 0.0, 0.0, 0.0, 0.0, 0.0, 0.0, 0.0, 0.0, 0.0, 0.0, 0.0, 0.0, 0.0, 0.0, 0.0, 0.0, 0.0, 0.0, 0.0, 0.0, 0.0, 0.0, 0.0, 0.0, 0.0, 0.0, 0.0, 0.0, 0.0, 0.0, 0.0, 0.0, 0.0, 0.0, 0.0, 0.0, 0.0, 0.0, 0.0, 0.0, 0.0, 0.0, 0.0, 0.0, 0.0, 0.0, 0.0, 0.0, 0.0, 0.0, 0.0, 0.0, 0.0, 0.0, 0.0, 0.0, 0.0, 0.0, 0.0, 0.0, 0.0, 0.0, 0.0, 0.0, 0.0, 0.0, 0.0, 0.0, 0.0, 0.0, 0.0, 0.0, 0.0, 0.0, 0.0, 0.0, 0.0, 0.0, 0.0, 0.0, 0.0, 0.0, 0.0, 0.0, 0.0, 0.0, 0.0, 0.0, 0.0, 0.0, 0.0, 0.0, 0.0, 0.0, 0.0, 0.0, 0.0, 0.0, 0.0, 0.0, 0.0, 0.0, 0.0, 0.0, 0.0, 0.0, 0.0, 0.0, 0.0, 0.0, 0.0, 0.0, 0.0, 0.0, 0.0, 0.0, 0.0, 0.0, 0.0, 0.0, 0.0, 0.0, 0.0, 0.0, 0.0, 0.0, 0.0, 0.0, 0.0, 0.0, 0.0, 0.0, 0.0, 0.0, 0.0, 0.0, 0.0, 0.0, 0.0, 0.0, 0.0, 0.0, 0.0, 0.0, 0.0, 0.0, 0.0, 0.0, 0.0, 0.0, 0.0, 0.0, 0.0, 0.0, 0.0, 0.0, 0.0, 0.0, 0.0, 0.0, 0.0, 0.0, 0.0, 0.0, 0.0, 0.0, 0.0, 0.0, 0.0, 0.0, 0.0, 0.0, 0.0, 0.0, 0.0, 0.0, 0.0, 0.0, 0.0, 0.0, 0.0, 0.0, 0.0, 0.0, 0.0, 0.0, 0.0, 0.0, 0.0, 0.0, 0.0, 0.0, 0.0, 0.0, 0.0, 0.0, 0.0, 0.0, 0.0, 0.0, 0.0, 0.0, 0.0, 0.0, 0.0, 0.0, 0.0, 0.0, 0.0, 0.0, 0.0, 0.0, 0.0, 0.0, 0.0, 0.0, 0.0, 0.0, 0.0, 0.0, 0.0, 0.0, 0.0, 0.0, 0.0, 0.0, 0.0, 0.0, 0.0, 0.0, 0.0, 0.0, 0.0, 0.0, 0.0, 0.0, 0.0, 0.0, 0.0, 0.0, 0.0, 0.0, 0.0, 0.0, 0.0, 0.0, 0.0, 0.0, 0.0, 0.0, 0.0, 0.0, 0.0, 0.0, 0.0, 0.0, 0.0, 0.0, 0.0, 0.0, 0.0, 0.0, 0.0, 0.0, 0.0, 0.0, 0.0, 0.0, 0.0, 0.0, 0.0, 0.0, 0.0, 0.0, 0.0, 0.0, 0.0, 0.0, 0.0, 0.0, 0.0, 0.0, 0.0, 0.0, 0.0, 0.0, 0.0, 0.0, 0.0, 0.0, 0.0, 0.0, 0.0, 0.0, 0.0, 0.0, 0.0, 0.0, 0.0, 0.0, 0.0, 0.0, 0.0, 0.0, 0.0, 0.0, 0.0, 0.0, 0.0, 0.0, 0.0, 0.0, 0.0, 0.0, 0.0, 0.0, 0.0, 0.0, 0.0, 0.0, 0.0, 0.0, 0.0, 0.0, 0.0, 0.0, 0.0, 0.0, 0.0, 0.0, 0.0, 0.0, 0.0, 0.0, 0.0, 0.0, 0.0, 0.0, 0.0, 0.0, 0.0, 0.0, 0.0, 0.0, 0.0, 0.0, 0.0, 0.0, 0.0, 0.0, 0.0, 0.0, 0.0, 0.0, 0.0, 0.0, 0.0, 0.0, 0.0, 0.0, 0.0, 0.0, 0.0, 0.0, 0.0, 0.0, 0.0, 0.0, 0.0, 0.0, 0.0, 0.0, 0.0, 0.0, 0.0, 0.0, 0.0, 0.0, 0.0, 0.0, 0.0, 0.0, 0.0, 0.0, 0.0, 0.0, 0.0, 0.0, 0.0, 0.0, 0.0, 0.0, 0.0, 0.0, 0.0, 0.0, 0.0, 0.0, 0.0, 0.0, 0.0, 0.0, 0.0, 0.0, 0.0, 0.0, 0.0, 0.0, 0.0, 0.0, 0.0, 0.0, 0.0, 0.0, 0.0, 0.0, 0.0, 0.0, 0.0, 0.0, 0.0, 0.0, 0.0, 0.0, 0.0, 0.0, 0.0, 0.0, 0.0, 0.0, 0.0, 0.0, 0.0, 0.0, 0.0, 0.0, 0.0, 0.0, 0.0, 0.0, 0.0, 0.0, 0.0, 0.0, 0.0, 0.0, 0.0, 0.0, 0.0, 0.0, 0.0, 0.0, 0.0, 0.0, 0.0, 0.0, 0.0, 0.0, 0.0, 0.0, 0.0, 0.0, 0.0, 0.0, 0.0, 0.0, 0.0, 0.0, 0.0, 0.0, 0.0, 0.0, 0.0, 0.0, 0.0, 0.0, 0.0, 0.0, 0.0, 0.0, 0.0, 0.0, 0.0, 0.0, 0.0, 0.0, 0.0, 0.0, 0.0, 0.0, 0.0, 0.0, 0.0, 0.0, 0.0, 0.0, 0.0, 0.0, 0.0, 0.0, 0.0, 0.0, 0.0, 0.0, 0.0, 0.0, 0.0, 0.0, 0.0, 0.0, 0.0, 0.0, 0.0, 0.0, 0.0, 0.0, 0.0, 0.0, 0.0, 0.0, 0.0, 0.0, 0.0, 0.0, 0.0, 0.0, 0.0, 0.0, 0.0, 0.0, 0.0, 0.0, 0.0, 0.0, 0.0, 0.0, 0.0, 0.0, 0.0, 0.0, 0.0, 0.0, 0.0, 0.0, 0.0, 0.0, 0.0, 0.0, 0.0, 0.0, 0.0, 0.0, 0.0, 0.0, 0.0, 0.0, 0.0, 0.0, 0.0, 0.0, 0.0, 0.0, 0.0, 0.0, 0.0, 0.0, 0.0, 0.0, 0.0, 0.0, 0.0, 0.0, 0.0, 0.0, 0.0, 0.0, 0.0, 0.0, 0.0, 0.0, 0.0, 0.0, 0.0, 0.0, 0.0, 0.0, 0.0, 0.0, 0.0, 0.0, 0.0, 0.0, 0.0, 0.0, 0.0, 0.0, 0.0, 0.0, 0.0, 0.0, 0.0, 0.0, 0.0, 0.0, 0.0, 0.0, 0.0, 0.0, 0.0, 0.0, 0.0, 0.0, 0.0, 0.0, 0.0, 0.0, 0.0, 0.0, 0.0, 0.0, 0.0, 0.0, 0.0, 0.0, 0.0, 0.0, 0.0, 0.0, 0.0, 0.0, 0.0, 0.0, 0.0, 0.0, 0.0, 0.0, 0.0, 0.0, 0.0, 0.0, 0.0, 0.0, 0.0, 0.0, 0.0, 0.0, 0.0, 0.0, 0.0, 0.0, 0.0, 0.0, 0.0, 0.0, 0.0, 0.0, 0.0, 0.0, 0.0, 0.0, 0.0, 0.0, 0.0, 0.0, 0.0, 0.0, 0.0, 0.0, 0.0, 0.0, 0.0, 0.0, 0.0, 0.0, 0.0, 0.0, 0.0, 0.0, 0.0, 0.0, 0.0, 0.0, 0.0, 0.0, 0.0, 0.0, 0.0, 0.0, 0.0, 0.0, 0.0, 0.0, 0.0, 0.0, 0.0, 0.0, 0.0, 0.0, 0.0, 0.0, 0.0, 0.0, 0.0, 0.0, 0.0, 0.0, 0.0, 0.0, 0.0, 0.0, 0.0, 0.0, 0.0, 0.0, 0.0, 0.0, 0.0, 0.0, 0.0, 0.0, 0.0, 0.0, 0.0, 0.0, 0.0, 0.0, 0.0, 0.0, 0.0, 0.0, 0.0, 0.0, 0.0, 0.0, 0.0, 0.0, 0.0, 0.0, 0.0, 0.0, 0.0, 0.0, 0.0, 0.0, 0.0, 0.0, 0.0, 0.0, 0.0, 0.0, 0.0, 0.0, 0.0, 0.0, 0.0, 0.0, 0.0, 0.0, 0.0, 0.0, 0.0, 0.0, 0.0, 0.0, 0.0, 0.0, 0.0, 0.0, 0.0, 0.0, 0.0, 0.0, 0.0, 0.0, 0.0, 0.0, 0.0, 0.0, 0.0, 0.0, 0.0, 0.0, 0.0, 0.0, 0.0, 0.0, 0.0, 0.0, 0.0, 0.0, 0.0, 0.0, 0.0, 0.0, 0.0, 0.0, 0.0, 0.0, 0.0, 0.0, 0.0, 0.0, 0.0, 0.0, 0.0, 0.0, 0.0, 0.0, 0.0, 0.0, 0.0, 0.0, 0.0, 0.0, 0.0, 0.0, 0.0, 0.0, 0.0, 0.0, 0.0, 0.0, 0.0, 0.0, 0.0, 0.0, 0.0, 0.0, 0.0, 0.0, 0.0, 0.0, 0.0, 0.0, 0.0, 0.0, 0.0, 0.0, 0.0, 0.0, 0.0, 0.0, 0.0, 0.0, 0.0, 0.0, 0.0, 0.0, 0.0, 0.0, 0.0, 0.0, 0.0, 0.0, 0.0, 0.0, 0.0, 0.0, 0.0, 0.0, 0.0, 0.0, 0.0, 0.0, 0.0, 0.0, 0.0, 0.0, 0.0, 0.0, 0.0, 0.0, 0.0, 0.0, 0.0, 0.0, 0.0, 0.0, 0.0, 0.0, 0.0, 0.0, 0.0, 0.0, 0.0, 0.0, 0.0, 0.0, 0.0, 0.0, 0.0, 0.0, 0.0, 0.0, 0.0, 0.0, 0.0, 0.0, 0.0, 0.0, 0.0, 0.0, 0.0, 0.0, 0.0, 0.0, 0.0, 0.0, 0.0, 0.0, 0.0, 0.0, 0.0, 0.0, 0.0, 0.0, 0.0, 0.0, 0.0, 0.0, 0.0, 0.0, 0.0, 0.0, 0.0, 0.0, 0.0, 0.0, 0.0, 0.0, 0.0, 0.0, 0.0, 0.0, 0.0, 0.0, 0.0, 0.0, 0.0, 0.0, 0.0, 0.0, 0.0, 0.0, 0.0, 0.0, 0.0, 0.0, 0.0, 0.0, 0.0, 0.0, 0.0, 0.0, 0.0, 0.0, 0.0, 0.0, 0.0, 0.0, 0.0, 0.0, 0.0, 0.0, 0.0, 0.0, 0.0, 0.0, 0.0, 0.0, 0.0, 0.0, 0.0, 0.0, 0.0, 0.0, 0.0, 0.0, 0.0, 0.0, 0.0, 0.0, 0.0, 0.0, 0.0, 0.0, 0.0, 0.0, 0.0, 0.0, 0.0, 0.0, 0.0, 0.0, 0.0, 0.0, 0.0, 0.0, 0.0, 0.0, 0.0, 0.0, 0.0, 0.0, 0.0, 0.0, 0.0, 0.0, 0.0, 0.0, 0.0, 0.0, 0.0, 0.0, 0.0, 0.0, 0.0, 0.0, 0.0, 0.0, 0.0, 0.0, 0.0, 0.0, 0.0, 0.0, 0.0, 0.0, 0.0, 0.0, 0.0, 0.0, 0.0, 0.0, 0.0, 0.0, 0.0, 0.0, 0.0, 0.0, 0.0, 0.0, 0.0, 0.0, 0.0, 0.0, 0.0, 0.0, 0.0, 0.0, 0.0, 0.0, 0.0, 0.0, 0.0, 0.0, 0.0, 0.0, 0.0, 0.0, 0.0, 0.0, 0.0, 0.0, 0.0, 0.0, 0.0, 0.0, 0.0, 0.0, 0.0, 0.0, 0.0, 0.0, 0.0, 0.0, 0.0, 0.0, 0.0, 0.0, 0.0, 0.0, 0.0, 0.0, 0.0, 0.0, 0.0, 0.0, 0.0, 0.0, 0.0, 0.0, 0.0, 0.0, 0.0, 0.0, 0.0, 0.0, 0.0, 0.0, 0.0, 0.0, 0.0, 0.0, 0.0, 0.0, 0.0, 0.0, 0.0, 0.0, 0.0, 0.0, 0.0, 0.0, 0.0, 0.0, 0.0, 0.0, 0.0, 0.0, 0.0, 0.0, 0.0, 0.0, 0.0, 0.0, 0.0, 0.0, 0.0, 0.0, 0.0, 0.0, 0.0, 0.0, 0.0, 0.0, 0.0, 0.0, 0.0, 0.0, 0.0, 0.0, 0.0, 0.0, 0.0, 0.0, 0.0, 0.0, 0.0, 0.0, 0.0, 0.0, 0.0, 0.0, 0.0, 0.0, 0.0, 0.0, 0.0, 0.0, 0.0, 0.0, 0.0, 0.0, 0.0, 0.0, 0.0, 0.0, 0.0, 0.0, 0.0, 0.0, 0.0, 0.0, 0.0, 0.0, 0.0, 0.0, 0.0, 0.0, 0.0, 0.0, 0.0, 0.0, 0.0, 0.0, 0.0, 0.0, 0.0, 0.0, 0.0, 0.0, 0.0, 0.0, 0.0, 0.0, 0.0, 0.0, 0.0, 0.0, 0.0, 0.0, 0.0, 0.0, 0.0, 0.0, 0.0, 0.0, 0.0, 0.0, 0.0, 0.0, 0.0, 0.0, 0.0, 0.0, 0.0, 0.0, 0.0, 0.0, 0.0, 0.0, 0.0, 0.0, 0.0, 0.0, 0.0, 0.0, 0.0, 0.0, 0.0, 0.0, 0.0, 0.0, 0.0, 0.0, 0.0, 0.0, 0.0, 0.0, 0.0, 0.0, 0.0, 0.0, 0.0, 0.0, 0.0, 0.0, 0.0, 0.0, 0.0, 0.0, 0.0, 0.0, 0.0, 0.0, 0.0, 0.0, 0.0, 0.0, 0.0, 0.0, 0.0, 0.0, 0.0, 0.0, 0.0, 0.0, 0.0, 0.0, 0.0, 0.0, 0.0, 0.0, 0.0, 0.0, 0.0, 0.0, 0.0, 0.0, 0.0, 0.0, 0.0, 0.0, 0.0, 0.0, 0.0, 0.0, 0.0, 0.0, 0.0, 0.0, 0.0, 0.0, 0.0, 0.0, 0.0, 0.0, 0.0, 0.0, 0.0, 0.0, 0.0, 0.0, 0.0, 0.0, 0.0, 0.0, 0.0, 0.0, 0.0, 0.0, 0.0, 0.0, 0.0, 0.0, 0.0, 0.0, 0.0, 0.0, 0.0, 0.0, 0.0, 0.0, 0.0, 0.0, 0.0, 0.0, 0.0, 0.0, 0.0, 0.0, 0.0, 0.0, 0.0, 0.0, 0.0, 0.0, 0.0, 0.0, 0.0, 0.0, 0.0, 0.0, 0.0, 0.0, 0.0, 0.0, 0.0, 0.0, 0.0, 0.0, 0.0, 0.0, 0.0, 0.0, 0.0, 0.0, 0.0, 0.0, 0.0, 0.0, 0.0, 0.0, 0.0, 0.0, 0.0, 0.0, 0.0, 0.0, 0.0, 0.0, 0.0, 0.0, 0.0, 0.0, 0.0, 0.0, 0.0, 0.0, 0.0, 0.0, 0.0, 0.0, 0.0, 0.0, 0.0, 0.0, 0.0, 0.0, 0.0, 0.0, 0.0, 0.0, 0.0, 0.0, 0.0, 0.0, 0.0, 0.0, 0.0, 0.0, 0.0, 0.0, 0.0, 0.0, 0.0, 0.0, 0.0, 0.0, 0.0, 0.0, 0.0, 0.0, 0.0, 0.0, 0.0, 0.0, 0.0, 0.0, 0.0, 0.0, 0.0, 0.0, 0.0, 0.0, 0.0, 0.0, 0.0, 0.0, 0.0, 0.0, 0.0, 0.0, 0.0, 0.0, 0.0, 0.0, 0.0, 0.0, 0.0, 0.0, 0.0, 0.0, 0.0, 0.0, 0.0, 0.0, 0.0, 0.0, 0.0, 0.0, 0.0, 0.0, 0.0, 0.0, 0.0, 0.0, 0.0, 0.0, 0.0, 0.0, 0.0, 0.0, 0.0, 0.0, 0.0, 0.0, 0.0, 0.0, 0.0, 0.0, 0.0, 0.0, 0.0, 0.0, 0.0, 0.0, 0.0, 0.0, 0.0, 0.0, 0.0, 0.0, 0.0, 0.0, 0.0, 0.0, 0.0, 0.0, 0.0, 0.0, 0.0, 0.0, 0.0, 0.0, 0.0, 0.0, 0.0, 0.0, 0.0, 0.0, 0.0, 0.0, 0.0, 0.0, 0.0, 0.0, 0.0, 0.0, 0.0, 0.0])
me_cube_001.use_remesh_preserve_volume = False
me_cube_001.use_remesh_preserve_attributes = False
me_cube_001.use_mirror_vertex_groups = False
me_cube_001.update()

# ---- objects
ob_cube = bpy.data.objects.new('Cube', me_cube_001)

# ---- transforms, parenting, visibility, modifiers, constraints
ob_cube.location = (0.6775, 0.2394, 0.6899)
ob_cube.lineart.crease_threshold = 0.0
_m = ob_cube.modifiers.new('Subsurf', 'SUBSURF')
_m.uv_smooth = 'NONE'
_m.quality = 2

# ---- collection membership
col_collection_1.objects.link(ob_cube)

# ---- scene / render settings (as saved in the file)
scene.frame_start = 1; scene.frame_end = 250; scene.frame_set(1)
scene.render.engine = 'BLENDER_EEVEE_NEXT'
scene.render.resolution_percentage = 50
scene.render.dither_intensity = 0.0
scene.cycles.use_denoising = False
scene.cycles.samples = 128
scene.cycles.sampling_pattern = 'TABULATED_SOBOL'
scene.cycles.use_adaptive_sampling = False
scene.cycles.use_light_tree = False
scene.cycles.blur_glossy = 0.0
scene.cycles.sample_clamp_indirect = 0.0
scene.view_settings.view_transform = 'Standard'
bpy.context.view_layer.update()

# ---- added for rendering (the .blend has no active camera and no usable light): camera, sun
cam_auto = bpy.data.cameras.new('AutoCamera')
cam_auto.lens = 50.0
cam_auto.sensor_width = 36.0
cam_auto.clip_end = 1000.0
ob_auto_camera = bpy.data.objects.new('AutoCamera', cam_auto)
scene.collection.objects.link(ob_auto_camera)
ob_auto_camera.location = (7.40414, -6.28685, 5.80122)
ob_auto_camera.rotation_euler = (1.09748, -7.21219e-08, 0.694738)
scene.camera = ob_auto_camera
light_auto_sun = bpy.data.lights.new('AutoSun', 'SUN')
light_auto_sun.energy = 3.0
light_auto_sun.angle = 0.0523599
ob_auto_sun = bpy.data.objects.new('AutoSun', light_auto_sun)
scene.collection.objects.link(ob_auto_sun)
ob_auto_sun.rotation_euler = (0.872665, 0.174533, 0.523599)
bpy.context.view_layer.update()
